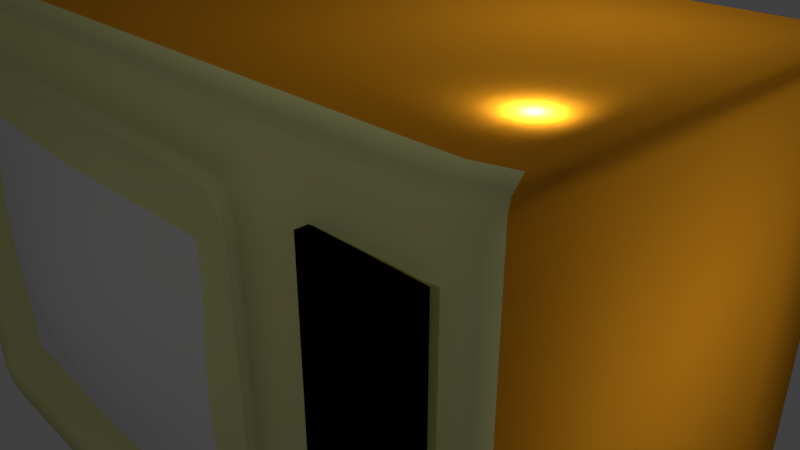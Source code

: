 # Source: TV.blend  (saved by Blender 2.79.0; exported with 4.5.12 LTS)
import bpy
from mathutils import Matrix  # noqa: F401  (used for matrix-valued properties, if any)

bpy.ops.wm.read_factory_settings(use_empty=True)
scene = bpy.context.scene
scene.name = 'Scene'

# ---- collections
col_collection_1 = bpy.data.collections.new('Collection 1'); scene.collection.children.link(col_collection_1)

# ---- materials (node trees are filled in below, after node groups)
mat_x = bpy.data.materials.new('Экран')
mat_x.alpha_threshold = 0.0
mat_x.use_transparent_shadow = False
mat_x.roughness = 0.5
mat_x_1 = bpy.data.materials.new('Динамик')
mat_x_1.alpha_threshold = 0.0
mat_x_1.use_transparent_shadow = False
mat_x_1.diffuse_color = (0.0, 0.0, 0.0, 1.0)
mat_x_1.roughness = 0.5
mat_x_1.specular_intensity = 0.0
mat_x_2 = bpy.data.materials.new('Корпус')
mat_x_2.alpha_threshold = 0.0
mat_x_2.use_transparent_shadow = False
mat_x_2.diffuse_color = (0.8, 0.3151, 0.01494, 1.0)
mat_x_2.roughness = 0.5
mat_x_3 = bpy.data.materials.new('Передняя панель')
mat_x_3.alpha_threshold = 0.0
mat_x_3.use_transparent_shadow = False
mat_x_3.diffuse_color = (0.8, 0.791, 0.3479, 1.0)
mat_x_3.roughness = 0.5
mat_x_4 = bpy.data.materials.new('Ручка')
mat_x_4.alpha_threshold = 0.0
mat_x_4.use_transparent_shadow = False
mat_x_4.diffuse_color = (0.8, 0.7258, 0.6369, 1.0)
mat_x_4.roughness = 0.5
mat_x_4.specular_intensity = 1.0

# ---- material node trees

# ---- world
world_world = bpy.data.worlds.new('World'); scene.world = world_world
world_world.color = (0.05088, 0.05088, 0.05088)
world_world.use_sun_shadow = False
world_world.sun_shadow_jitter_overblur = 0.0
world_world.cycles.sampling_method = 'MANUAL'

# ---- cameras
cam_camera = bpy.data.cameras.new('Camera')
cam_camera.clip_end = 100.0
cam_camera.lens = 35.0
cam_camera.sensor_width = 32.0
cam_camera.sensor_height = 18.0
cam_camera.ortho_scale = 7.314
cam_camera.dof.focus_distance = 0.0
cam_camera.dof.aperture_fstop = 128.0

# ---- lights
light_005 = bpy.data.lights.new('Точка.005', 'POINT')
light_005.transmission_factor = 0.0
light_005.energy = 100.0
light_005.shadow_buffer_clip_start = 0.5
light_005.shadow_soft_size = 0.1
light_005.shadow_maximum_resolution = 0.006
light_005.use_absolute_resolution = True
light_004 = bpy.data.lights.new('Точка.004', 'POINT')
light_004.transmission_factor = 0.0
light_004.energy = 100.0
light_004.shadow_buffer_clip_start = 0.5
light_004.shadow_soft_size = 0.1
light_004.shadow_maximum_resolution = 0.006
light_004.use_absolute_resolution = True
light_003 = bpy.data.lights.new('Точка.003', 'POINT')
light_003.transmission_factor = 0.0
light_003.energy = 100.0
light_003.shadow_buffer_clip_start = 0.5
light_003.shadow_soft_size = 0.1
light_003.shadow_maximum_resolution = 0.006
light_003.use_absolute_resolution = True
light_002 = bpy.data.lights.new('Точка.002', 'POINT')
light_002.transmission_factor = 0.0
light_002.energy = 100.0
light_002.shadow_buffer_clip_start = 0.5
light_002.shadow_soft_size = 0.1
light_002.shadow_maximum_resolution = 0.006
light_002.use_absolute_resolution = True
light_001 = bpy.data.lights.new('Точка.001', 'POINT')
light_001.transmission_factor = 0.0
light_001.energy = 100.0
light_001.shadow_buffer_clip_start = 0.5
light_001.shadow_soft_size = 0.1
light_001.shadow_maximum_resolution = 0.006
light_001.use_absolute_resolution = True
light_x = bpy.data.lights.new('Точка', 'POINT')
light_x.transmission_factor = 0.0
light_x.energy = 100.0
light_x.shadow_buffer_clip_start = 0.5
light_x.shadow_soft_size = 0.1
light_x.shadow_maximum_resolution = 0.006
light_x.use_absolute_resolution = True
light_lamp = bpy.data.lights.new('Lamp', 'POINT')
light_lamp.transmission_factor = 0.0
light_lamp.cutoff_distance = 30.0
light_lamp.energy = 100.0
light_lamp.shadow_buffer_clip_start = 1.001
light_lamp.shadow_soft_size = 0.1
light_lamp.shadow_maximum_resolution = 0.006
light_lamp.use_absolute_resolution = True

# ---- meshes
me_x = bpy.data.meshes.new('Куб')
me_x.from_pydata([(-1.0, -1.0, -1.0), (-1.0, -1.0, 1.0), (-1.0, 1.0, -1.0), (-1.0, 1.0, 1.0), (1.0, -1.0, -1.0), (1.0, -1.0, 1.0), (1.0, 1.0, -1.0), (1.0, 1.0, 1.0), (0.3934, 1.0, -1.0), (-0.7823, 1.0, -1.0), (-0.7823, 1.0, 1.0), (0.3934, 1.0, 1.0), (-0.7823, -1.0, -1.0), (0.3934, -1.0, -1.0), (0.3934, -1.0, 1.0), (-0.7823, -1.0, 1.0), (-1.0, -1.0, -0.6454), (-1.0, -1.0, 0.6105), (-1.0, 1.0, 0.6105), (-1.0, 1.0, -0.6454), (1.0, 1.0, 0.6105), (1.0, 1.0, -0.6454), (1.0, -1.0, 0.6105), (1.0, -1.0, -0.6454), (-0.7823, 1.0, 0.6105), (-0.7823, 1.0, -0.6454), (0.3934, 1.0, 0.6105), (0.3934, 1.0, -0.6454), (-0.1944, 1.0, -1.0), (-0.1944, 1.0, 1.0), (-0.1944, -1.0, -1.0), (-0.1944, -1.0, 1.0), (-0.1944, 1.0, -0.6454), (-0.1944, 1.0, 0.6105), (-1.0, -1.0, -0.01746), (-1.0, 1.0, -0.01746), (1.0, 1.0, -0.01746), (1.0, -1.0, -0.01746), (-0.7823, 1.0, -0.01746), (0.3934, 1.0, -0.01746), (-0.1944, 1.0, -0.01746), (0.5184, 1.0, 1.0), (0.5184, -1.0, -1.0), (0.5184, 1.0, -1.0), (0.5184, -1.0, 1.0), (0.5184, -1.0, -0.6454), (0.5184, -1.0, 0.6105), (0.5184, 1.0, -0.6454), (0.5184, 1.0, 0.6105), (0.5184, 1.0, -0.01746), (0.5184, -1.0, -0.01746), (-0.912, 1.0, -1.0), (-0.912, -1.0, 1.0), (-0.912, 1.0, 1.0), (-0.912, -1.0, -1.0), (-0.912, 1.0, -0.6454), (-0.912, 1.0, 0.6105), (-0.912, -1.0, -0.6454), (-0.912, -1.0, 0.6105), (-0.912, -1.0, -0.01746), (-0.912, 1.0, -0.01746), (-1.0, -1.0, 0.8437), (-1.0, 1.0, 0.8437), (1.0, 1.0, 0.8437), (1.0, -1.0, 0.8437), (0.3934, -1.0, 0.8437), (-0.7823, -1.0, 0.8437), (-0.7823, 1.0, 0.8437), (0.3934, 1.0, 0.8437), (-0.1944, 1.0, 0.8437), (-0.1944, -1.0, 0.8437), (0.5184, -1.0, 0.8437), (0.5184, 1.0, 0.8437), (-0.912, 1.0, 0.8437), (-0.912, -1.0, 0.8437), (-1.0, 1.0, -0.8936), (1.0, 1.0, -0.8936), (1.0, -1.0, -0.8936), (0.3934, -1.0, -0.8936), (-0.7823, -1.0, -0.8936), (-0.7823, 1.0, -0.8936), (0.3934, 1.0, -0.8936), (-1.0, -1.0, -0.8936), (-0.1944, -1.0, -0.8936), (-0.1944, 1.0, -0.8936), (0.5184, 1.0, -0.8936), (0.5184, -1.0, -0.8936), (-0.912, -1.0, -0.8936), (-0.912, 1.0, -0.8936), (0.3934, -1.15, 0.8437), (0.3934, -1.006, 0.6105), (0.3934, -1.006, -0.01746), (0.3934, -1.006, -0.6454), (-0.7823, -1.15, 0.8437), (-0.7823, -1.006, 0.6105), (-0.7823, -1.006, -0.01746), (-0.7823, -1.006, -0.6454), (-0.1944, -1.006, -0.6454), (-0.1944, -1.006, 0.6105), (0.5184, -1.15, -0.6454), (0.5184, -1.15, 0.6105), (-0.1944, -1.496, -0.01746), (-0.1944, -1.15, 0.8437), (0.5184, -1.15, -0.01746), (0.5184, -1.15, 0.8437), (-0.912, -1.15, -0.6454), (-0.912, -1.15, 0.6105), (-0.912, -1.15, -0.01746), (-0.912, -1.15, 0.8437), (0.3934, -1.15, -0.8936), (-0.7823, -1.15, -0.8936), (-0.1944, -1.15, -0.8936), (0.5184, -1.15, -0.8936), (-0.912, -1.15, -0.8936), (0.7575, -1.079, -0.8335), (0.7575, -0.9941, -0.8335), (0.7719, -1.079, -0.8313), (0.7719, -0.9941, -0.8313), (0.7858, -1.079, -0.825), (0.7858, -0.9941, -0.825), (0.7987, -1.079, -0.8146), (0.7987, -0.9941, -0.8146), (0.8099, -1.079, -0.8007), (0.8099, -0.9941, -0.8007), (0.8191, -1.079, -0.7838), (0.8191, -0.9941, -0.7838), (0.826, -1.079, -0.7645), (0.826, -0.9941, -0.7645), (0.8302, -1.079, -0.7435), (0.8302, -0.9941, -0.7435), (0.8316, -1.079, -0.7217), (0.8316, -0.9941, -0.7217), (0.8302, -1.079, -0.6998), (0.8302, -0.9941, -0.6998), (0.826, -1.079, -0.6789), (0.826, -0.9941, -0.6789), (0.8191, -1.079, -0.6595), (0.8191, -0.9941, -0.6595), (0.8099, -1.079, -0.6426), (0.8099, -0.9941, -0.6426), (0.7987, -1.079, -0.6287), (0.7987, -0.9941, -0.6287), (0.7858, -1.079, -0.6183), (0.7858, -0.9941, -0.6183), (0.7719, -1.079, -0.612), (0.7719, -0.9941, -0.612), (0.7575, -1.079, -0.6098), (0.7575, -0.9941, -0.6098), (0.743, -1.079, -0.612), (0.743, -0.9941, -0.612), (0.7291, -1.079, -0.6183), (0.7291, -0.9941, -0.6183), (0.7163, -1.079, -0.6287), (0.7163, -0.9941, -0.6287), (0.7035, -1.079, -0.645), (0.7069, -0.9945, -0.6392), (0.694, -1.113, -0.6629), (0.694, -0.9945, -0.6629), (0.689, -1.079, -0.6789), (0.689, -0.9941, -0.6789), (0.6848, -1.079, -0.6998), (0.6848, -0.9941, -0.6998), (0.6833, -1.079, -0.7217), (0.6833, -0.9941, -0.7217), (0.6848, -1.079, -0.7435), (0.6848, -0.9941, -0.7435), (0.689, -1.079, -0.7645), (0.689, -0.9941, -0.7645), (0.6958, -1.079, -0.7838), (0.6958, -0.9941, -0.7838), (0.705, -1.079, -0.8007), (0.705, -0.9941, -0.8007), (0.7163, -1.079, -0.8146), (0.7163, -0.9941, -0.8146), (0.7291, -1.079, -0.825), (0.7291, -0.9941, -0.825), (0.743, -1.079, -0.8313), (0.743, -0.9941, -0.8313), (0.7575, -1.079, -0.7217), (0.6275, -1.061, -0.4073), (0.6275, -1.061, 0.7489), (0.6275, -1.014, -0.4073), (0.6275, -1.014, 0.7489), (0.9014, -1.061, -0.4073), (0.9014, -1.061, 0.7489), (0.9014, -1.014, -0.4073), (0.9014, -1.014, 0.7489)], [], [(61, 1, 3, 62), (72, 41, 7, 63), (63, 7, 5, 64), (74, 52, 1, 61), (43, 6, 4, 42), (53, 3, 1, 52), (41, 11, 14, 44), (29, 10, 15, 31), (51, 9, 12, 54), (28, 8, 13, 30), (71, 44, 14, 65), (70, 31, 15, 66), (73, 53, 10, 67), (69, 29, 11, 68), (84, 32, 27, 81), (40, 33, 26, 39), (88, 55, 25, 80), (60, 56, 24, 38), (50, 46, 100, 103), (65, 70, 102, 89), (57, 87, 113, 105), (83, 78, 109, 111), (87, 57, 16, 82), (59, 58, 17, 34), (76, 21, 23, 77), (36, 20, 22, 37), (85, 47, 21, 76), (49, 48, 20, 36), (82, 16, 19, 75), (34, 17, 18, 35), (86, 45, 99, 112), (79, 83, 111, 110), (38, 24, 33, 40), (80, 25, 32, 84), (67, 10, 29, 69), (65, 14, 31, 70), (9, 28, 30, 12), (11, 29, 31, 14), (25, 38, 40, 32), (71, 65, 89, 104), (16, 34, 35, 19), (47, 49, 36, 21), (21, 36, 37, 23), (57, 59, 34, 16), (78, 86, 112, 109), (70, 66, 93, 102), (55, 60, 38, 25), (32, 40, 39, 27), (23, 37, 50, 45), (27, 39, 49, 47), (39, 26, 48, 49), (81, 27, 47, 85), (37, 22, 46, 50), (77, 23, 45, 86), (64, 5, 44, 71), (7, 41, 44, 5), (8, 43, 42, 13), (68, 11, 41, 72), (19, 35, 60, 55), (45, 50, 103, 99), (58, 59, 107, 106), (66, 74, 108, 93), (35, 18, 56, 60), (75, 19, 55, 88), (62, 3, 53, 73), (2, 51, 54, 0), (10, 53, 52, 15), (66, 15, 52, 74), (74, 58, 106, 108), (18, 62, 73, 56), (26, 68, 72, 48), (22, 64, 71, 46), (87, 79, 110, 113), (24, 67, 69, 33), (33, 69, 68, 26), (56, 73, 67, 24), (59, 57, 105, 107), (46, 71, 104, 100), (58, 74, 61, 17), (20, 63, 64, 22), (48, 72, 63, 20), (17, 61, 62, 18), (2, 75, 88, 51), (12, 79, 87, 54), (4, 77, 86, 42), (8, 81, 85, 43), (9, 80, 84, 28), (13, 78, 83, 30), (0, 82, 75, 2), (43, 85, 76, 6), (6, 76, 77, 4), (54, 87, 82, 0), (42, 86, 78, 13), (30, 83, 79, 12), (51, 88, 80, 9), (28, 84, 81, 8), (111, 97, 96, 110), (101, 98, 94, 95), (112, 99, 92, 109), (103, 100, 90, 91), (91, 90, 98, 101), (109, 92, 97, 111), (92, 91, 101, 97), (99, 103, 91, 92), (97, 101, 95, 96), (96, 95, 107, 105), (95, 94, 106, 107), (110, 96, 105, 113), (94, 93, 108, 106), (90, 89, 102, 98), (98, 102, 93, 94), (100, 104, 89, 90), (114, 115, 117, 116), (116, 117, 119, 118), (118, 119, 121, 120), (120, 121, 123, 122), (122, 123, 125, 124), (124, 125, 127, 126), (126, 127, 129, 128), (128, 129, 131, 130), (130, 131, 133, 132), (132, 133, 135, 134), (134, 135, 137, 136), (136, 137, 139, 138), (138, 139, 141, 140), (140, 141, 143, 142), (142, 143, 145, 144), (144, 145, 147, 146), (146, 147, 149, 148), (148, 149, 151, 150), (150, 151, 153, 152), (152, 153, 155, 154), (154, 155, 157, 156), (156, 157, 159, 158), (158, 159, 161, 160), (160, 161, 163, 162), (162, 163, 165, 164), (164, 165, 167, 166), (166, 167, 169, 168), (168, 169, 171, 170), (170, 171, 173, 172), (172, 173, 175, 174), (117, 115, 177, 175, 173, 171, 169, 167, 165, 163, 161, 159, 157, 155, 153, 151, 149, 147, 145, 143, 141, 139, 137, 135, 133, 131, 129, 127, 125, 123, 121, 119), (174, 175, 177, 176), (176, 177, 115, 114), (118, 120, 178), (136, 138, 178), (154, 156, 178), (172, 174, 178), (128, 130, 178), (146, 148, 178), (164, 166, 178), (120, 122, 178), (138, 140, 178), (156, 158, 178), (174, 176, 178), (130, 132, 178), (148, 150, 178), (166, 168, 178), (122, 124, 178), (140, 142, 178), (158, 160, 178), (114, 116, 178), (176, 114, 178), (132, 134, 178), (150, 152, 178), (168, 170, 178), (124, 126, 178), (142, 144, 178), (160, 162, 178), (116, 118, 178), (134, 136, 178), (152, 154, 178), (170, 172, 178), (126, 128, 178), (144, 146, 178), (162, 164, 178), (179, 180, 182, 181), (181, 182, 186, 185), (185, 186, 184, 183), (183, 184, 180, 179), (181, 185, 183, 179), (186, 182, 180, 184)])
me_x.polygons.foreach_set('use_smooth', [True] * 183)
me_x.polygons.foreach_set('material_index', [2, 2, 2, 3, 2, 2, 2, 2, 2, 2, 3, 3, 2, 2, 2, 2, 2, 2, 3, 3, 3, 3, 3, 3, 2, 2, 2, 2, 2, 2, 3, 3, 2, 2, 2, 3, 2, 2, 2, 3, 2, 2, 2, 3, 3, 3, 2, 2, 3, 2, 2, 2, 3, 3, 3, 2, 2, 2, 2, 3, 3, 3, 2, 2, 2, 2, 2, 3, 3, 2, 2, 3, 3, 2, 2, 2, 3, 3, 3, 2, 2, 2, 2, 3, 3, 2, 2, 3, 2, 2, 2, 3, 3, 3, 2, 2, 3, 0, 3, 3, 0, 3, 0, 3, 0, 3, 3, 3, 3, 3, 3, 3, 4, 4, 4, 4, 4, 4, 4, 4, 4, 4, 4, 4, 4, 4, 4, 4, 4, 4, 4, 4, 4, 4, 4, 4, 4, 4, 4, 4, 4, 4, 3, 4, 4, 4, 4, 4, 4, 4, 4, 4, 4, 4, 4, 4, 4, 4, 4, 4, 4, 4, 4, 4, 4, 4, 4, 4, 4, 4, 4, 4, 4, 4, 4, 4, 4, 1, 3, 1, 1, 1, 1])
_k = {(0, 2): 0.39216, (1, 61): 0.39216, (1, 3): 0.39216, (2, 75): 0.39216, (2, 51): 0.39216, (7, 41): 0.39216, (6, 76): 0.72549, (4, 6): 0.39216, (5, 7): 0.39216, (4, 77): 0.72549, (4, 42): 0.39216, (1, 52): 0.39216, (8, 43): 0.39216, (9, 28): 0.39216, (10, 53): 0.39216, (11, 29): 0.39216, (12, 54): 0.39216, (13, 30): 0.39216, (14, 44): 0.39216, (15, 31): 0.39216, (11, 14): 0.39216, (10, 15): 0.39216, (9, 12): 0.39216, (8, 13): 0.39216, (16, 82): 0.39216, (17, 34): 0.39216, (18, 62): 0.39216, (19, 35): 0.39216, (20, 63): 0.72549, (21, 36): 0.72549, (22, 64): 0.72549, (23, 37): 0.72549, (21, 23): 0.39216, (20, 22): 0.39216, (16, 19): 0.39216, (17, 18): 0.39216, (8, 28): 0.39216, (10, 29): 0.39216, (12, 30): 0.39216, (14, 31): 0.39216, (28, 30): 0.39216, (29, 31): 0.39216, (16, 34): 0.39216, (18, 35): 0.39216, (20, 36): 0.72549, (22, 37): 0.72549, (34, 35): 0.39216, (36, 37): 0.39216, (11, 41): 0.39216, (13, 42): 0.39216, (6, 43): 0.39216, (5, 44): 0.39216, (41, 44): 0.39216, (42, 43): 0.39216, (9, 51): 0.39216, (15, 52): 0.39216, (3, 53): 0.39216, (0, 54): 0.39216, (59, 107): 1.0, (51, 54): 0.39216, (52, 53): 0.39216, (17, 61): 0.39216, (3, 62): 0.39216, (7, 63): 0.72549, (5, 64): 0.72549, (63, 64): 0.39216, (61, 62): 0.39216, (19, 75): 0.39216, (21, 76): 0.72549, (23, 77): 0.72549, (0, 82): 0.39216, (75, 82): 0.39216, (76, 77): 0.39216, (99, 103): 1.0, (100, 103): 1.0, (100, 104): 1.0, (105, 107): 1.0, (106, 107): 1.0, (106, 108): 1.0, (93, 108): 1.0, (89, 102): 1.0, (93, 102): 1.0, (89, 104): 1.0, (99, 112): 1.0, (105, 113): 1.0, (110, 113): 1.0, (109, 111): 1.0, (109, 112): 1.0, (110, 111): 1.0, (154, 156): 0.24314, (156, 157): 0.24314, (156, 158): 0.24314, (156, 178): 0.24314, (179, 181): 1.0, (179, 180): 1.0, (180, 182): 1.0, (181, 182): 1.0, (181, 185): 1.0, (182, 186): 1.0, (185, 186): 1.0, (183, 185): 1.0, (184, 186): 1.0, (183, 184): 1.0, (179, 183): 1.0, (180, 184): 1.0}
me_x.attributes.new('crease_edge', 'FLOAT', 'EDGE').data.foreach_set('value', [_k.get((min(e.vertices), max(e.vertices)), 0.0) for e in me_x.edges])
_uv = me_x.uv_layers.new(name='UVMap')
_uv.uv.foreach_set('vector', [0.6927, 0.3486, 0.6667, 0.3486, 0.6667, 0.0, 0.6927, 1.039e-08, 0.08026, 0.3213, 0.08026, 0.3486, 0.0, 0.3486, 0.0, 0.3213, 0.3333, 0.6699, 0.3333, 0.6972, 1.987e-08, 0.6972, 1.987e-08, 0.6699, 0.9853, 0.3758, 0.9853, 0.3486, 1.0, 0.3486, 1.0, 0.3758, 0.4136, 0.6972, 0.3333, 0.6972, 0.3333, 0.3486, 0.4136, 0.3486, 0.652, 0.0, 0.6667, 0.0, 0.6667, 0.3486, 0.652, 0.3486, 0.4136, 3.117e-08, 0.4344, 3.117e-08, 0.4344, 0.3486, 0.4136, 0.3486, 0.5324, 2.078e-08, 0.6304, 0.0, 0.6304, 0.3486, 0.5324, 0.3486, 0.652, 0.6972, 0.6304, 0.6972, 0.6304, 0.3486, 0.652, 0.3486, 0.5324, 0.6972, 0.4344, 0.6972, 0.4344, 0.3486, 0.5324, 0.3486, 0.7469, 0.3759, 0.7469, 0.3486, 0.7678, 0.3486, 0.7678, 0.3759, 0.8657, 0.3758, 0.8657, 0.3486, 0.9637, 0.3486, 0.9637, 0.3758, 0.3187, 0.3213, 0.3187, 0.3486, 0.2971, 0.3486, 0.2971, 0.3213, 0.1991, 0.3213, 0.1991, 0.3486, 0.1011, 0.3486, 0.1011, 0.3213, 0.1991, 0.01854, 0.1991, 0.06181, 0.1011, 0.06181, 0.1011, 0.01854, 0.1991, 0.1713, 0.1991, 0.2807, 0.1011, 0.2807, 0.1011, 0.1713, 0.3187, 0.01854, 0.3187, 0.06181, 0.2971, 0.06181, 0.2971, 0.01854, 0.3187, 0.1713, 0.3187, 0.2807, 0.2971, 0.2807, 0.2971, 0.1713, 0.3297, 0.8473, 0.3297, 0.7378, 0.3546, 0.7378, 0.3546, 0.8473, 0.4295, 0.719, 0.4295, 0.8214, 0.4046, 0.8214, 0.4046, 0.719, 0.3796, 0.9567, 0.3796, 1.0, 0.3546, 1.0, 0.3546, 0.9567, 0.3796, 0.8214, 0.3796, 0.719, 0.4046, 0.719, 0.4046, 0.8214, 0.9853, 0.6786, 0.9853, 0.6354, 1.0, 0.6354, 1.0, 0.6786, 0.9853, 0.5259, 0.9853, 0.4165, 1.0, 0.4165, 1.0, 0.5259, 0.3333, 0.3671, 0.3333, 0.4104, 1.987e-08, 0.4104, 1.987e-08, 0.3671, 0.3333, 0.5199, 0.3333, 0.6293, 0.0, 0.6293, 1.987e-08, 0.5199, 0.08026, 0.01854, 0.08026, 0.06181, 1.987e-08, 0.06181, 1.987e-08, 0.01854, 0.08026, 0.1713, 0.08026, 0.2807, 1.987e-08, 0.2807, 0.0, 0.1713, 0.9823, 0.3486, 0.9409, 0.3486, 0.9409, 5.194e-08, 0.9823, 7.272e-08, 0.8362, 0.3486, 0.7316, 0.3486, 0.7316, 1.039e-08, 0.8362, 4.156e-08, 0.3297, 1.0, 0.3297, 0.9567, 0.3546, 0.9567, 0.3546, 1.0, 0.3796, 0.9239, 0.3796, 0.8214, 0.4046, 0.8214, 0.4046, 0.9239, 0.2971, 0.1713, 0.2971, 0.2807, 0.1991, 0.2807, 0.1991, 0.1713, 0.2971, 0.01854, 0.2971, 0.06181, 0.1991, 0.06181, 0.1991, 0.01854, 0.2971, 0.3213, 0.2971, 0.3486, 0.1991, 0.3486, 0.1991, 0.3213, 0.7678, 0.3759, 0.7678, 0.3486, 0.8657, 0.3486, 0.8657, 0.3758, 0.6304, 0.6972, 0.5324, 0.6972, 0.5324, 0.3486, 0.6304, 0.3486, 0.4344, 3.117e-08, 0.5324, 2.078e-08, 0.5324, 0.3486, 0.4344, 0.3486, 0.2971, 0.06181, 0.2971, 0.1713, 0.1991, 0.1713, 0.1991, 0.06181, 0.4295, 0.6972, 0.4295, 0.719, 0.4046, 0.719, 0.4046, 0.6972, 0.9409, 0.3486, 0.8362, 0.3486, 0.8362, 4.156e-08, 0.9409, 5.194e-08, 0.08026, 0.06181, 0.08026, 0.1713, 0.0, 0.1713, 1.987e-08, 0.06181, 0.3333, 0.4104, 0.3333, 0.5199, 1.987e-08, 0.5199, 1.987e-08, 0.4104, 0.9853, 0.6354, 0.9853, 0.5259, 1.0, 0.5259, 1.0, 0.6354, 0.3796, 0.719, 0.3796, 0.6972, 0.4046, 0.6972, 0.4046, 0.719, 0.4295, 0.8214, 0.4295, 0.9239, 0.4046, 0.9239, 0.4046, 0.8214, 0.3187, 0.06181, 0.3187, 0.1713, 0.2971, 0.1713, 0.2971, 0.06181, 0.1991, 0.06181, 0.1991, 0.1713, 0.1011, 0.1713, 0.1011, 0.06181, 0.6667, 0.6354, 0.6667, 0.5259, 0.7469, 0.5259, 0.7469, 0.6354, 0.1011, 0.06181, 0.1011, 0.1713, 0.08026, 0.1713, 0.08026, 0.06181, 0.1011, 0.1713, 0.1011, 0.2807, 0.08026, 0.2807, 0.08026, 0.1713, 0.1011, 0.01854, 0.1011, 0.06181, 0.08026, 0.06181, 0.08026, 0.01854, 0.6667, 0.5259, 0.6667, 0.4165, 0.7469, 0.4165, 0.7469, 0.5259, 0.6667, 0.6787, 0.6667, 0.6354, 0.7469, 0.6354, 0.7469, 0.6787, 0.6667, 0.3759, 0.6667, 0.3486, 0.7469, 0.3486, 0.7469, 0.3759, 0.3333, 3.117e-08, 0.4136, 3.117e-08, 0.4136, 0.3486, 0.3333, 0.3486, 0.4344, 0.6972, 0.4136, 0.6972, 0.4136, 0.3486, 0.4344, 0.3486, 0.1011, 0.3213, 0.1011, 0.3486, 0.08026, 0.3486, 0.08026, 0.3213, 0.3333, 0.06181, 0.3333, 0.1713, 0.3187, 0.1713, 0.3187, 0.06181, 0.3297, 0.9567, 0.3297, 0.8473, 0.3546, 0.8473, 0.3546, 0.9567, 0.3796, 0.7378, 0.3796, 0.8473, 0.3546, 0.8473, 0.3546, 0.7378, 0.4295, 0.9239, 0.4295, 0.9465, 0.4046, 0.9465, 0.4046, 0.9239, 0.3333, 0.1713, 0.3333, 0.2807, 0.3187, 0.2807, 0.3187, 0.1713, 0.3333, 0.01854, 0.3333, 0.06181, 0.3187, 0.06181, 0.3187, 0.01854, 0.3333, 0.3213, 0.3333, 0.3486, 0.3187, 0.3486, 0.3187, 0.3213, 0.6667, 0.6972, 0.652, 0.6972, 0.652, 0.3486, 0.6667, 0.3486, 0.6304, 0.0, 0.652, 0.0, 0.652, 0.3486, 0.6304, 0.3486, 0.9637, 0.3758, 0.9637, 0.3486, 0.9853, 0.3486, 0.9853, 0.3758, 0.3796, 0.6972, 0.3796, 0.7378, 0.3546, 0.7378, 0.3546, 0.6972, 0.3333, 0.2807, 0.3333, 0.3213, 0.3187, 0.3213, 0.3187, 0.2807, 0.1011, 0.2807, 0.1011, 0.3213, 0.08026, 0.3213, 0.08026, 0.2807, 0.6667, 0.4165, 0.6667, 0.3759, 0.7469, 0.3759, 0.7469, 0.4165, 0.3796, 0.9465, 0.3796, 0.9239, 0.4046, 0.9239, 0.4046, 0.9465, 0.2971, 0.2807, 0.2971, 0.3213, 0.1991, 0.3213, 0.1991, 0.2807, 0.1991, 0.2807, 0.1991, 0.3213, 0.1011, 0.3213, 0.1011, 0.2807, 0.3187, 0.2807, 0.3187, 0.3213, 0.2971, 0.3213, 0.2971, 0.2807, 0.3796, 0.8473, 0.3796, 0.9567, 0.3546, 0.9567, 0.3546, 0.8473, 0.3297, 0.7378, 0.3297, 0.6972, 0.3546, 0.6972, 0.3546, 0.7378, 0.9853, 0.4165, 0.9853, 0.3758, 1.0, 0.3758, 1.0, 0.4165, 0.3333, 0.6293, 0.3333, 0.6699, 1.987e-08, 0.6699, 0.0, 0.6293, 0.08026, 0.2807, 0.08026, 0.3213, 0.0, 0.3213, 1.987e-08, 0.2807, 0.7316, 0.3486, 0.6927, 0.3486, 0.6927, 1.039e-08, 0.7316, 1.039e-08, 0.3333, 4.156e-08, 0.3333, 0.01854, 0.3187, 0.01854, 0.3187, 4.156e-08, 0.9637, 0.6972, 0.9637, 0.6786, 0.9853, 0.6786, 0.9853, 0.6972, 0.6667, 0.6972, 0.6667, 0.6787, 0.7469, 0.6787, 0.7469, 0.6972, 0.1011, 0.0, 0.1011, 0.01854, 0.08026, 0.01854, 0.08026, 4.156e-08, 0.2971, 4.156e-08, 0.2971, 0.01854, 0.1991, 0.01854, 0.1991, 4.156e-08, 0.7678, 0.6972, 0.7678, 0.6787, 0.8657, 0.6787, 0.8657, 0.6972, 1.0, 0.3486, 0.9823, 0.3486, 0.9823, 7.272e-08, 1.0, 7.272e-08, 0.08026, 4.156e-08, 0.08026, 0.01854, 1.987e-08, 0.01854, 1.987e-08, 2.078e-08, 0.3333, 0.3486, 0.3333, 0.3671, 1.987e-08, 0.3671, 1.987e-08, 0.3486, 0.9853, 0.6972, 0.9853, 0.6786, 1.0, 0.6786, 1.0, 0.6972, 0.7469, 0.6972, 0.7469, 0.6787, 0.7678, 0.6787, 0.7678, 0.6972, 0.8657, 0.6972, 0.8657, 0.6787, 0.9637, 0.6786, 0.9637, 0.6972, 0.3187, 4.156e-08, 0.3187, 0.01854, 0.2971, 0.01854, 0.2971, 4.156e-08, 0.1991, 4.156e-08, 0.1991, 0.01854, 0.1011, 0.01854, 0.1011, 0.0, 0.1196, 0.6972, 0.1198, 0.7405, 0.02179, 0.7405, 0.02161, 0.6972, 0.1192, 0.8497, 0.1198, 0.9594, 0.02179, 0.9594, 0.02179, 0.85, 0.2384, 0.6972, 0.2384, 0.7405, 0.2177, 0.7405, 0.2176, 0.6972, 0.4535, 0.8066, 0.4535, 0.9161, 0.4295, 0.9161, 0.4295, 0.8067, 0.2177, 0.85, 0.2177, 0.9594, 0.1198, 0.9594, 0.1192, 0.8497, 0.2176, 0.6972, 0.2177, 0.7405, 0.1198, 0.7405, 0.1196, 0.6972, 0.2177, 0.7405, 0.2177, 0.85, 0.1192, 0.8497, 0.1198, 0.7405, 0.4535, 0.6972, 0.4535, 0.8066, 0.4295, 0.8067, 0.4295, 0.6972, 0.1198, 0.7405, 0.1192, 0.8497, 0.02179, 0.85, 0.02179, 0.7405, 0.4535, 0.9161, 0.4535, 0.8066, 0.4775, 0.8066, 0.4775, 0.9161, 0.4535, 0.8066, 0.4535, 0.6972, 0.4775, 0.6972, 0.4775, 0.8066, 0.02161, 0.6972, 0.02179, 0.7405, 0.0, 0.7405, 0.0, 0.6972, 0.02179, 0.9594, 0.02161, 1.0, 0.0, 1.0, 0.0, 0.9594, 0.2177, 0.9594, 0.2176, 1.0, 0.1196, 1.0, 0.1198, 0.9594, 0.1198, 0.9594, 0.1196, 1.0, 0.02161, 1.0, 0.02179, 0.9594, 0.2384, 0.9593, 0.2384, 1.0, 0.2176, 1.0, 0.2177, 0.9594, 0.6127, 0.712, 0.6127, 0.6972, 0.6151, 0.6972, 0.6151, 0.712, 0.6151, 0.712, 0.6151, 0.6972, 0.6174, 0.6972, 0.6174, 0.712, 0.6174, 0.712, 0.6174, 0.6972, 0.6196, 0.6972, 0.6196, 0.712, 0.5765, 0.7296, 0.5623, 0.7296, 0.5623, 0.7272, 0.5765, 0.7272, 0.5765, 0.7272, 0.5623, 0.7272, 0.5623, 0.7242, 0.5765, 0.7242, 0.5765, 0.7242, 0.5623, 0.7242, 0.5623, 0.7209, 0.5765, 0.7209, 0.5765, 0.7209, 0.5623, 0.7209, 0.5623, 0.7172, 0.5765, 0.7172, 0.5765, 0.7172, 0.5623, 0.7172, 0.5623, 0.7134, 0.5765, 0.7134, 0.5765, 0.7134, 0.5623, 0.7134, 0.5623, 0.7096, 0.5765, 0.7096, 0.5765, 0.7096, 0.5623, 0.7096, 0.5623, 0.7059, 0.5765, 0.7059, 0.5765, 0.7059, 0.5623, 0.7059, 0.5623, 0.7026, 0.5765, 0.7026, 0.5765, 0.7026, 0.5623, 0.7026, 0.5623, 0.6996, 0.5765, 0.6996, 0.5765, 0.6996, 0.5623, 0.6996, 0.5623, 0.6972, 0.5765, 0.6972, 0.5921, 0.712, 0.5921, 0.6972, 0.5942, 0.6972, 0.5942, 0.712, 0.5942, 0.712, 0.5942, 0.6972, 0.5966, 0.6972, 0.5966, 0.712, 0.5966, 0.712, 0.5966, 0.6972, 0.599, 0.6972, 0.599, 0.712, 0.599, 0.712, 0.599, 0.6972, 0.6014, 0.6972, 0.6014, 0.712, 0.6014, 0.712, 0.6014, 0.6972, 0.6037, 0.6972, 0.6037, 0.712, 0.6037, 0.712, 0.6037, 0.6972, 0.6058, 0.6972, 0.6058, 0.712, 0.5482, 0.6972, 0.5623, 0.6972, 0.5623, 0.699, 0.5482, 0.7, 0.5482, 0.7, 0.5623, 0.699, 0.5623, 0.7032, 0.5425, 0.7032, 0.5425, 0.7032, 0.5623, 0.7032, 0.5623, 0.7059, 0.5482, 0.7059, 0.5482, 0.7059, 0.5623, 0.7059, 0.5623, 0.7096, 0.5482, 0.7096, 0.5482, 0.7096, 0.5623, 0.7096, 0.5623, 0.7134, 0.5482, 0.7134, 0.5482, 0.7134, 0.5623, 0.7134, 0.5623, 0.7172, 0.5482, 0.7172, 0.5482, 0.7172, 0.5623, 0.7172, 0.5623, 0.7208, 0.5482, 0.7208, 0.5482, 0.7208, 0.5623, 0.7208, 0.5623, 0.7242, 0.5482, 0.7242, 0.5482, 0.7242, 0.5623, 0.7242, 0.5623, 0.7272, 0.5482, 0.7272, 0.5482, 0.7272, 0.5623, 0.7272, 0.5623, 0.7296, 0.5482, 0.7296, 0.6058, 0.712, 0.6058, 0.6972, 0.608, 0.6972, 0.608, 0.712, 0.5043, 0.6974, 0.5067, 0.6972, 0.5091, 0.6977, 0.5113, 0.699, 0.5134, 0.7009, 0.5151, 0.7035, 0.5164, 0.7065, 0.5174, 0.71, 0.5178, 0.7137, 0.5178, 0.7175, 0.5174, 0.7213, 0.5164, 0.7249, 0.5154, 0.7276, 0.513, 0.7316, 0.5113, 0.7333, 0.5091, 0.7349, 0.5067, 0.7359, 0.5043, 0.7361, 0.5019, 0.7356, 0.4997, 0.7343, 0.4976, 0.7323, 0.4959, 0.7298, 0.4946, 0.7268, 0.4936, 0.7233, 0.4932, 0.7196, 0.4932, 0.7158, 0.4936, 0.712, 0.4946, 0.7084, 0.4959, 0.7051, 0.4976, 0.7023, 0.4997, 0.7, 0.5019, 0.6984, 0.608, 0.712, 0.608, 0.6972, 0.6103, 0.6972, 0.6103, 0.712, 0.6103, 0.712, 0.6103, 0.6972, 0.6127, 0.6972, 0.6127, 0.712, 0.5338, 0.6984, 0.536, 0.7, 0.5302, 0.7166, 0.5411, 0.7267, 0.5397, 0.7298, 0.5302, 0.7166, 0.626, 0.709, 0.6196, 0.709, 0.6201, 0.6972, 0.5223, 0.7009, 0.5243, 0.699, 0.5302, 0.7166, 0.542, 0.712, 0.5425, 0.7158, 0.5302, 0.7166, 0.5314, 0.7361, 0.529, 0.7359, 0.5302, 0.7166, 0.5178, 0.7137, 0.5183, 0.71, 0.5302, 0.7166, 0.536, 0.7, 0.538, 0.7023, 0.5302, 0.7166, 0.5397, 0.7298, 0.538, 0.7323, 0.5302, 0.7166, 0.626, 0.6981, 0.6317, 0.6972, 0.6317, 0.7091, 0.5243, 0.699, 0.5266, 0.6977, 0.5302, 0.7166, 0.5425, 0.7158, 0.5425, 0.7196, 0.5302, 0.7166, 0.529, 0.7359, 0.5266, 0.7349, 0.5302, 0.7166, 0.5183, 0.71, 0.5192, 0.7065, 0.5302, 0.7166, 0.538, 0.7023, 0.5397, 0.7051, 0.5302, 0.7166, 0.538, 0.7323, 0.536, 0.7343, 0.5302, 0.7166, 0.5192, 0.7249, 0.5183, 0.7213, 0.5302, 0.7166, 0.529, 0.6972, 0.5314, 0.6974, 0.5302, 0.7166, 0.5266, 0.6977, 0.529, 0.6972, 0.5302, 0.7166, 0.5425, 0.7196, 0.542, 0.7233, 0.5302, 0.7166, 0.5266, 0.7349, 0.5243, 0.7333, 0.5302, 0.7166, 0.5192, 0.7065, 0.5206, 0.7035, 0.5302, 0.7166, 0.5397, 0.7051, 0.5411, 0.7084, 0.5302, 0.7166, 0.536, 0.7343, 0.5338, 0.7356, 0.5302, 0.7166, 0.5183, 0.7213, 0.5178, 0.7175, 0.5302, 0.7166, 0.5314, 0.6974, 0.5338, 0.6984, 0.5302, 0.7166, 0.542, 0.7233, 0.5411, 0.7267, 0.5302, 0.7166, 0.5243, 0.7333, 0.522, 0.7306, 0.5302, 0.7166, 0.5206, 0.7035, 0.5223, 0.7009, 0.5302, 0.7166, 0.5411, 0.7084, 0.542, 0.712, 0.5302, 0.7166, 0.5338, 0.7356, 0.5314, 0.7361, 0.5302, 0.7166, 0.5178, 0.7175, 0.5178, 0.7137, 0.5302, 0.7166, 0.4932, 0.6972, 0.4932, 0.8987, 0.4854, 0.8987, 0.4854, 0.6972, 0.2384, 0.8987, 0.2384, 0.6972, 0.284, 0.6972, 0.284, 0.8987, 0.4854, 0.6972, 0.4854, 0.8987, 0.4775, 0.8987, 0.4775, 0.6972, 0.3297, 0.6972, 0.3297, 0.8987, 0.284, 0.8987, 0.284, 0.6972, 0.5843, 0.7449, 0.5843, 0.6972, 0.5921, 0.6972, 0.5921, 0.7449, 0.5843, 0.6972, 0.5843, 0.7449, 0.5765, 0.7449, 0.5765, 0.6972])
me_x.materials.append(mat_x)
me_x.materials.append(mat_x_1)
me_x.materials.append(mat_x_2)
me_x.materials.append(mat_x_3)
me_x.materials.append(mat_x_4)
me_x.use_remesh_preserve_volume = False
me_x.use_remesh_preserve_attributes = False
me_x.use_mirror_vertex_groups = False
me_x.update()

# ---- objects
ob_005 = bpy.data.objects.new('Точка.005', light_005)
ob_004 = bpy.data.objects.new('Точка.004', light_004)
ob_003 = bpy.data.objects.new('Точка.003', light_003)
ob_002 = bpy.data.objects.new('Точка.002', light_002)
ob_001 = bpy.data.objects.new('Точка.001', light_001)
ob_x = bpy.data.objects.new('Точка', light_x)
ob_x_1 = bpy.data.objects.new('Куб', me_x)
ob_lamp = bpy.data.objects.new('Lamp', light_lamp)
ob_camera = bpy.data.objects.new('Camera', cam_camera)

# ---- transforms, parenting, visibility, modifiers, constraints
ob_005.location = (-0.5437, 5.465, 1.409)
ob_005.lineart.crease_threshold = 0.0
ob_004.location = (7.316, -0.1573, 1.195)
ob_004.lineart.crease_threshold = 0.0
ob_003.location = (4.19, 1.011, -6.793)
ob_003.lineart.crease_threshold = 0.0
ob_002.location = (4.19, -10.39, 5.871)
ob_002.lineart.crease_threshold = 0.0
ob_001.location = (-8.466, 1.011, 1.965)
ob_001.lineart.crease_threshold = 0.0
ob_x.location = (3.748, -1.648, 3.254)
ob_x.lineart.crease_threshold = 0.0
ob_x_1.location = (0.0, 0.0, 0.2422)
ob_x_1.scale = (4.551, 3.017, 3.017)
ob_x_1.lineart.crease_threshold = 0.0
_m = ob_x_1.modifiers.new('Subsurf', 'SUBSURF')
_m.uv_smooth = 'PRESERVE_CORNERS'
_m.quality = 2
_m.levels = 4
_m.show_only_control_edges = False
ob_lamp.location = (2.394, 1.005, 5.904)
ob_lamp.rotation_euler = (0.6503, 0.05522, 1.866)
ob_lamp.lock_rotations_4d = False
ob_lamp.empty_display_type = 'ARROWS'
ob_lamp.color = (0.0, 0.0, 0.0, 0.0)
ob_lamp.lineart.crease_threshold = 0.0
ob_camera.location = (7.481, -6.508, 5.344)
ob_camera.rotation_euler = (1.109, 0.0, 0.8149)
ob_camera.lock_rotations_4d = False
ob_camera.empty_display_type = 'ARROWS'
ob_camera.color = (0.0, 0.0, 0.0, 0.0)
ob_camera.display_type = 'WIRE'
ob_camera.lineart.crease_threshold = 0.0

# ---- collection membership
col_collection_1.objects.link(ob_005)
col_collection_1.objects.link(ob_004)
col_collection_1.objects.link(ob_003)
col_collection_1.objects.link(ob_002)
col_collection_1.objects.link(ob_001)
col_collection_1.objects.link(ob_x)
col_collection_1.objects.link(ob_x_1)
col_collection_1.objects.link(ob_lamp)
col_collection_1.objects.link(ob_camera)

# ---- scene / render settings (as saved in the file)
scene.camera = ob_camera
scene.frame_start = 1; scene.frame_end = 250; scene.frame_set(1)
scene.render.engine = 'BLENDER_EEVEE_NEXT'
scene.render.resolution_percentage = 50
scene.render.dither_intensity = 0.0
scene.cycles.use_denoising = False
scene.cycles.samples = 128
scene.cycles.sampling_pattern = 'TABULATED_SOBOL'
scene.cycles.use_adaptive_sampling = False
scene.cycles.use_light_tree = False
scene.cycles.blur_glossy = 0.0
scene.cycles.sample_clamp_indirect = 0.0
scene.view_settings.view_transform = 'Standard'
bpy.context.view_layer.update()

